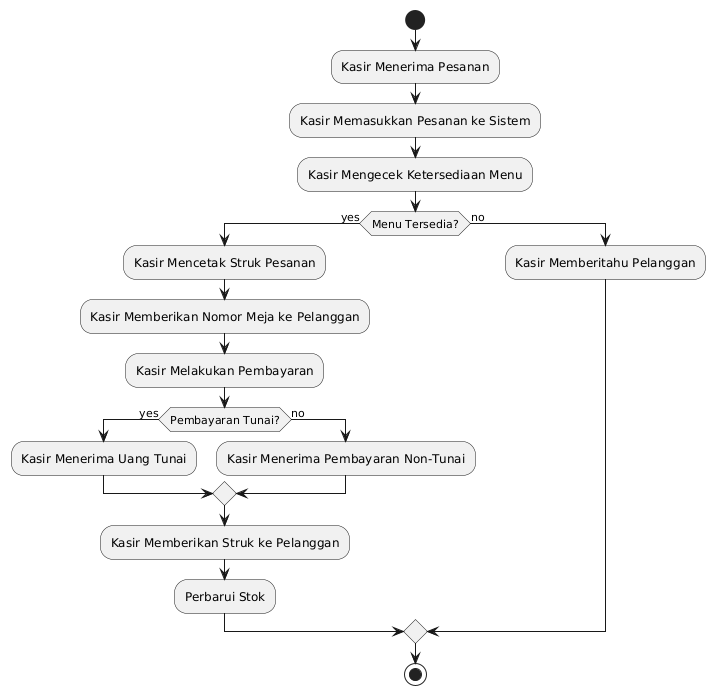

The diagram above was rendered by PlantUML. Its source (embedded in the PNG):
@startuml
start
:Kasir Menerima Pesanan;
:Kasir Memasukkan Pesanan ke Sistem;
:Kasir Mengecek Ketersediaan Menu;
if (Menu Tersedia?) then (yes)
    :Kasir Mencetak Struk Pesanan;
    :Kasir Memberikan Nomor Meja ke Pelanggan;
    :Kasir Melakukan Pembayaran;
    if (Pembayaran Tunai?) then (yes)
        :Kasir Menerima Uang Tunai;
    else (no)
        :Kasir Menerima Pembayaran Non-Tunai;
    endif
    :Kasir Memberikan Struk ke Pelanggan;
    :Perbarui Stok;
else (no)
    :Kasir Memberitahu Pelanggan;
endif
stop
@enduml